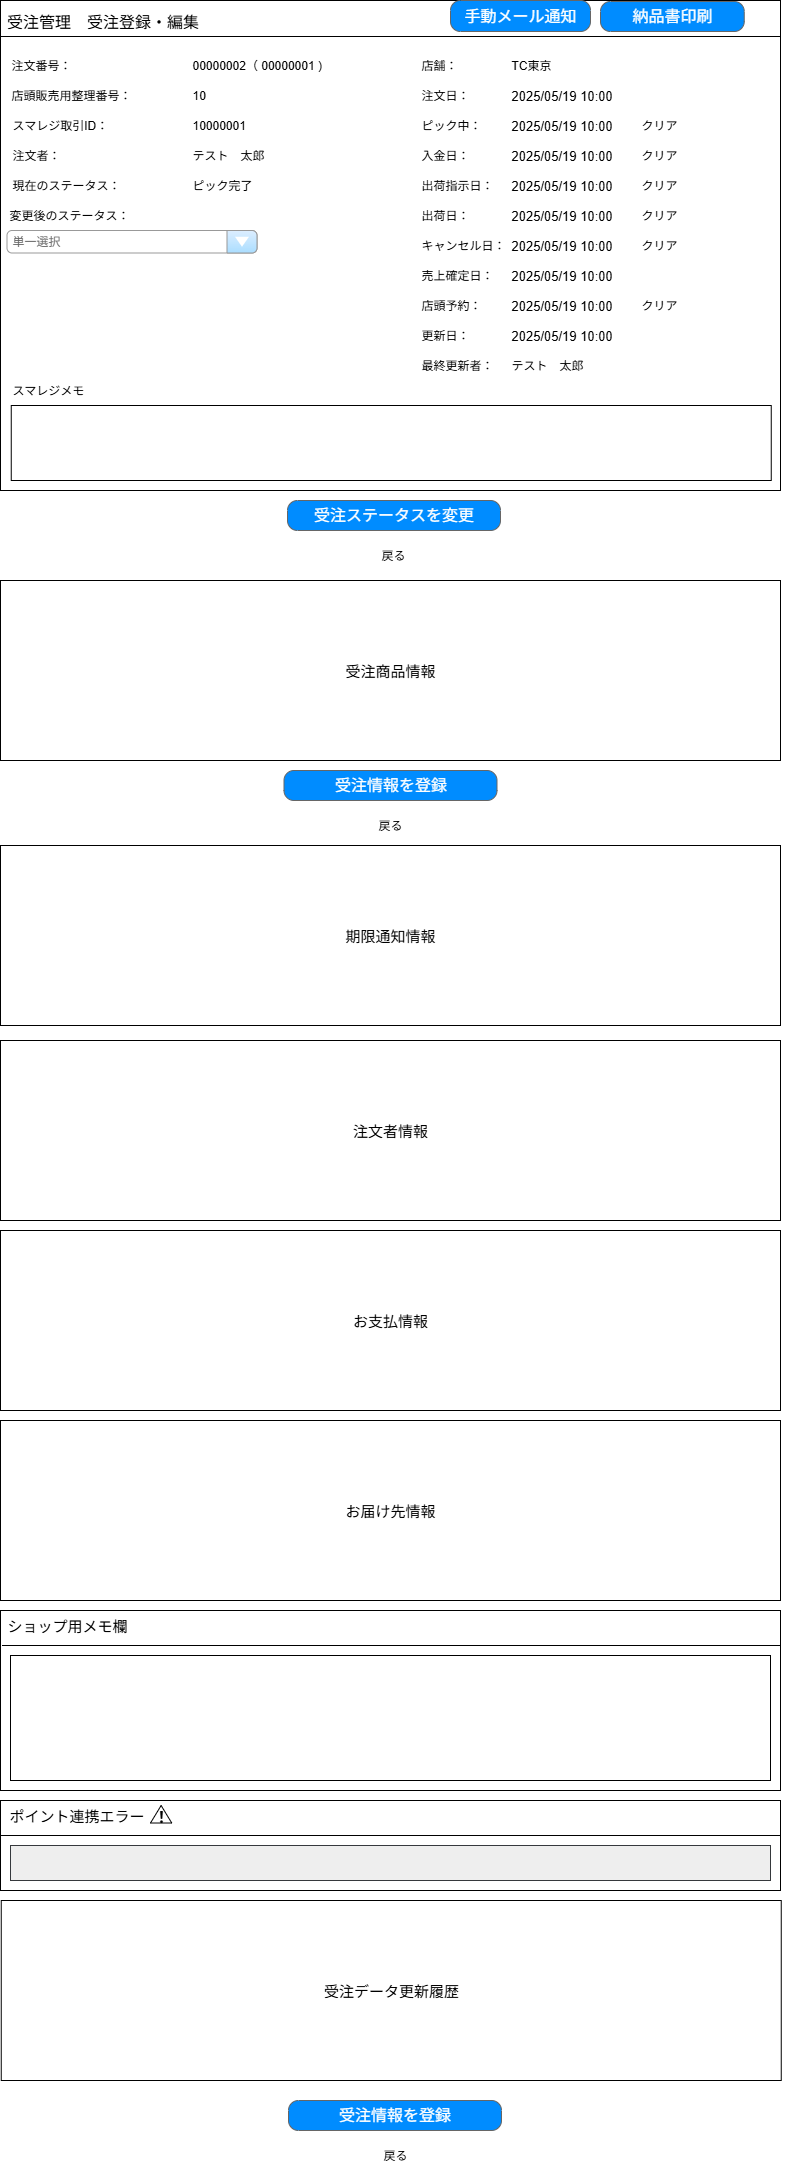

The diagram above was exported from draw.io. Its source (the exported page's mxGraphModel, read from the mxfile embedded in the PNG):
<mxGraphModel dx="786" dy="1685" grid="1" gridSize="10" guides="1" tooltips="1" connect="1" arrows="1" fold="1" page="1" pageScale="1" pageWidth="826" pageHeight="1169" background="none" math="0" shadow="0">
  <root>
    <mxCell id="0" />
    <mxCell id="1" parent="0" />
    <mxCell id="wLx10LDGRGFqN0lsZpG7-20" value="" style="strokeWidth=1;strokeColor=#000000;fillColor=none;shape=rectangle;verticalAlign=top;verticalLabelPosition=bottom;" parent="1" vertex="1">
      <mxGeometry x="20" y="-440" width="780" height="490" as="geometry" />
    </mxCell>
    <mxCell id="4" value="" style="line;strokeWidth=1" parent="1" vertex="1">
      <mxGeometry x="20" y="-409" width="780" height="10" as="geometry" />
    </mxCell>
    <mxCell id="5" value="受注管理　受注登録・編集" style="text;spacingTop=-5;fontSize=16;" parent="1" vertex="1">
      <mxGeometry x="24.5" y="-430" width="210" height="31" as="geometry" />
    </mxCell>
    <mxCell id="MS8s3EF2HFAnA5P26r16-36" value="注文番号：" style="text;html=1;align=left;verticalAlign=middle;whiteSpace=wrap;rounded=0;" parent="1" vertex="1">
      <mxGeometry x="29.25" y="-390" width="100" height="30" as="geometry" />
    </mxCell>
    <mxCell id="MS8s3EF2HFAnA5P26r16-133" value="00000002（ 00000001 )" style="text;html=1;align=left;verticalAlign=middle;whiteSpace=wrap;rounded=0;" parent="1" vertex="1">
      <mxGeometry x="210" y="-390" width="150" height="30" as="geometry" />
    </mxCell>
    <mxCell id="rk8YdVW2NtmdsU5vXZFi-49" value="戻る" style="text;html=1;align=center;verticalAlign=middle;whiteSpace=wrap;rounded=0;" parent="1" vertex="1">
      <mxGeometry x="339.5" y="1700" width="150" height="30" as="geometry" />
    </mxCell>
    <mxCell id="O6oEL1FIT9tr4y0tXmPc-5" value="注文者：" style="text;html=1;align=left;verticalAlign=middle;whiteSpace=wrap;rounded=0;" parent="1" vertex="1">
      <mxGeometry x="30" y="-300" width="100" height="30" as="geometry" />
    </mxCell>
    <mxCell id="O6oEL1FIT9tr4y0tXmPc-6" value="テスト　太郎" style="text;html=1;align=left;verticalAlign=middle;whiteSpace=wrap;rounded=0;" parent="1" vertex="1">
      <mxGeometry x="210" y="-300" width="150" height="30" as="geometry" />
    </mxCell>
    <mxCell id="O6oEL1FIT9tr4y0tXmPc-7" value="現在のステータス：" style="text;html=1;align=left;verticalAlign=middle;whiteSpace=wrap;rounded=0;" parent="1" vertex="1">
      <mxGeometry x="30" y="-270" width="130" height="30" as="geometry" />
    </mxCell>
    <mxCell id="O6oEL1FIT9tr4y0tXmPc-8" value="ピック完了" style="text;html=1;align=left;verticalAlign=middle;whiteSpace=wrap;rounded=0;" parent="1" vertex="1">
      <mxGeometry x="210" y="-270" width="150" height="30" as="geometry" />
    </mxCell>
    <mxCell id="O6oEL1FIT9tr4y0tXmPc-9" value="変更後のステータス：" style="text;html=1;align=left;verticalAlign=middle;whiteSpace=wrap;rounded=0;" parent="1" vertex="1">
      <mxGeometry x="26.5" y="-240" width="150" height="30" as="geometry" />
    </mxCell>
    <mxCell id="O6oEL1FIT9tr4y0tXmPc-10" value="単一選択" style="strokeWidth=1;shadow=0;dashed=0;align=center;html=1;shape=mxgraph.mockup.forms.comboBox;strokeColor=#999999;fillColor=#ddeeff;align=left;fillColor2=#aaddff;mainText=;fontColor=#666666;fontSize=12;spacingLeft=3;" parent="1" vertex="1">
      <mxGeometry x="26.5" y="-210" width="250" height="22.5" as="geometry" />
    </mxCell>
    <mxCell id="O6oEL1FIT9tr4y0tXmPc-11" value="注文日：" style="text;html=1;align=left;verticalAlign=middle;whiteSpace=wrap;rounded=0;" parent="1" vertex="1">
      <mxGeometry x="439.25" y="-360" width="80" height="30" as="geometry" />
    </mxCell>
    <mxCell id="O6oEL1FIT9tr4y0tXmPc-12" value="&lt;span style=&quot;font-size: 13px; text-wrap-mode: nowrap;&quot;&gt;2025/05/19 10:00&lt;/span&gt;" style="text;html=1;align=left;verticalAlign=middle;whiteSpace=wrap;rounded=0;" parent="1" vertex="1">
      <mxGeometry x="529.25" y="-360" width="150" height="30" as="geometry" />
    </mxCell>
    <mxCell id="O6oEL1FIT9tr4y0tXmPc-13" value="ピック中：" style="text;html=1;align=left;verticalAlign=middle;whiteSpace=wrap;rounded=0;" parent="1" vertex="1">
      <mxGeometry x="439.25" y="-330" width="80" height="30" as="geometry" />
    </mxCell>
    <mxCell id="O6oEL1FIT9tr4y0tXmPc-14" value="&lt;span style=&quot;font-size: 13px; text-wrap-mode: nowrap;&quot;&gt;2025/05/19 10:00&lt;/span&gt;" style="text;html=1;align=left;verticalAlign=middle;whiteSpace=wrap;rounded=0;" parent="1" vertex="1">
      <mxGeometry x="529.25" y="-330" width="150" height="30" as="geometry" />
    </mxCell>
    <mxCell id="O6oEL1FIT9tr4y0tXmPc-15" value="入金日：" style="text;html=1;align=left;verticalAlign=middle;whiteSpace=wrap;rounded=0;" parent="1" vertex="1">
      <mxGeometry x="439.25" y="-300" width="80" height="30" as="geometry" />
    </mxCell>
    <mxCell id="O6oEL1FIT9tr4y0tXmPc-17" value="出荷指示日：" style="text;html=1;align=left;verticalAlign=middle;whiteSpace=wrap;rounded=0;" parent="1" vertex="1">
      <mxGeometry x="439.25" y="-270" width="80" height="30" as="geometry" />
    </mxCell>
    <mxCell id="O6oEL1FIT9tr4y0tXmPc-19" value="出荷日：" style="text;html=1;align=left;verticalAlign=middle;whiteSpace=wrap;rounded=0;" parent="1" vertex="1">
      <mxGeometry x="439.25" y="-240" width="80" height="30" as="geometry" />
    </mxCell>
    <mxCell id="O6oEL1FIT9tr4y0tXmPc-21" value="キャンセル日：" style="text;html=1;align=left;verticalAlign=middle;whiteSpace=wrap;rounded=0;" parent="1" vertex="1">
      <mxGeometry x="439.25" y="-210" width="90" height="30" as="geometry" />
    </mxCell>
    <mxCell id="O6oEL1FIT9tr4y0tXmPc-23" value="売上確定日：" style="text;html=1;align=left;verticalAlign=middle;whiteSpace=wrap;rounded=0;" parent="1" vertex="1">
      <mxGeometry x="439.25" y="-180" width="80" height="30" as="geometry" />
    </mxCell>
    <mxCell id="O6oEL1FIT9tr4y0tXmPc-25" value="店頭予約：" style="text;html=1;align=left;verticalAlign=middle;whiteSpace=wrap;rounded=0;" parent="1" vertex="1">
      <mxGeometry x="439.25" y="-150" width="80" height="30" as="geometry" />
    </mxCell>
    <mxCell id="O6oEL1FIT9tr4y0tXmPc-27" value="更新日：" style="text;html=1;align=left;verticalAlign=middle;whiteSpace=wrap;rounded=0;" parent="1" vertex="1">
      <mxGeometry x="439.25" y="-120" width="80" height="30" as="geometry" />
    </mxCell>
    <mxCell id="O6oEL1FIT9tr4y0tXmPc-28" value="&lt;span style=&quot;font-size: 13px; text-wrap-mode: nowrap;&quot;&gt;2025/05/19 10:00&lt;/span&gt;" style="text;html=1;align=left;verticalAlign=middle;whiteSpace=wrap;rounded=0;" parent="1" vertex="1">
      <mxGeometry x="529.25" y="-120" width="150" height="30" as="geometry" />
    </mxCell>
    <mxCell id="O6oEL1FIT9tr4y0tXmPc-29" value="最終更新者：" style="text;html=1;align=left;verticalAlign=middle;whiteSpace=wrap;rounded=0;" parent="1" vertex="1">
      <mxGeometry x="439.25" y="-90" width="80" height="30" as="geometry" />
    </mxCell>
    <mxCell id="O6oEL1FIT9tr4y0tXmPc-30" value="テスト　太郎" style="text;html=1;align=left;verticalAlign=middle;whiteSpace=wrap;rounded=0;" parent="1" vertex="1">
      <mxGeometry x="529.25" y="-90" width="150" height="30" as="geometry" />
    </mxCell>
    <mxCell id="O6oEL1FIT9tr4y0tXmPc-31" value="&lt;span style=&quot;font-size: 16px; font-weight: 400;&quot;&gt;受注ステータスを変更&lt;/span&gt;" style="strokeWidth=1;shadow=0;dashed=0;align=center;html=1;shape=mxgraph.mockup.buttons.button;strokeColor=#666666;fontColor=#ffffff;mainText=;buttonStyle=round;fontSize=17;fontStyle=1;fillColor=#008cff;whiteSpace=wrap;" parent="1" vertex="1">
      <mxGeometry x="307" y="60" width="213" height="30" as="geometry" />
    </mxCell>
    <mxCell id="O6oEL1FIT9tr4y0tXmPc-33" value="戻る" style="text;html=1;align=center;verticalAlign=middle;whiteSpace=wrap;rounded=0;" parent="1" vertex="1">
      <mxGeometry x="338" y="100" width="150" height="30" as="geometry" />
    </mxCell>
    <mxCell id="O6oEL1FIT9tr4y0tXmPc-34" value="" style="group" parent="1" connectable="0" vertex="1">
      <mxGeometry x="20" y="600" width="780" height="180" as="geometry" />
    </mxCell>
    <mxCell id="MS8s3EF2HFAnA5P26r16-134" value="" style="strokeWidth=1;strokeColor=#000000;fillColor=none;shape=rectangle;verticalAlign=top;verticalLabelPosition=bottom;" parent="O6oEL1FIT9tr4y0tXmPc-34" vertex="1">
      <mxGeometry width="780" height="180" as="geometry" />
    </mxCell>
    <mxCell id="MS8s3EF2HFAnA5P26r16-135" value="注文者情報" style="text;html=1;align=center;verticalAlign=middle;whiteSpace=wrap;rounded=0;fontSize=15;" parent="O6oEL1FIT9tr4y0tXmPc-34" vertex="1">
      <mxGeometry x="10" y="10" width="760" height="160" as="geometry" />
    </mxCell>
    <mxCell id="O6oEL1FIT9tr4y0tXmPc-37" value="" style="group" parent="1" connectable="0" vertex="1">
      <mxGeometry x="20" y="790" width="780" height="180" as="geometry" />
    </mxCell>
    <mxCell id="O6oEL1FIT9tr4y0tXmPc-38" value="" style="strokeWidth=1;strokeColor=#000000;fillColor=none;shape=rectangle;verticalAlign=top;verticalLabelPosition=bottom;" parent="O6oEL1FIT9tr4y0tXmPc-37" vertex="1">
      <mxGeometry width="780" height="180" as="geometry" />
    </mxCell>
    <mxCell id="O6oEL1FIT9tr4y0tXmPc-39" value="お支払情報" style="text;html=1;align=center;verticalAlign=middle;whiteSpace=wrap;rounded=0;fontSize=15;" parent="O6oEL1FIT9tr4y0tXmPc-37" vertex="1">
      <mxGeometry x="10" y="10" width="760" height="160" as="geometry" />
    </mxCell>
    <mxCell id="O6oEL1FIT9tr4y0tXmPc-40" value="" style="group" parent="1" connectable="0" vertex="1">
      <mxGeometry x="20" y="980" width="780" height="180" as="geometry" />
    </mxCell>
    <mxCell id="O6oEL1FIT9tr4y0tXmPc-41" value="" style="strokeWidth=1;strokeColor=#000000;fillColor=none;shape=rectangle;verticalAlign=top;verticalLabelPosition=bottom;" parent="O6oEL1FIT9tr4y0tXmPc-40" vertex="1">
      <mxGeometry width="780" height="180" as="geometry" />
    </mxCell>
    <mxCell id="O6oEL1FIT9tr4y0tXmPc-42" value="お届け先情報" style="text;html=1;align=center;verticalAlign=middle;whiteSpace=wrap;rounded=0;fontSize=15;" parent="O6oEL1FIT9tr4y0tXmPc-40" vertex="1">
      <mxGeometry x="10.000000000000002" y="10" width="760" height="160" as="geometry" />
    </mxCell>
    <mxCell id="O6oEL1FIT9tr4y0tXmPc-43" value="" style="group" parent="1" connectable="0" vertex="1">
      <mxGeometry x="24.5" y="1170" width="780" height="180" as="geometry" />
    </mxCell>
    <mxCell id="O6oEL1FIT9tr4y0tXmPc-49" value="&lt;span style=&quot;font-size: 16px; font-weight: 400;&quot;&gt;受注情報を登録&lt;/span&gt;" style="strokeWidth=1;shadow=0;dashed=0;align=center;html=1;shape=mxgraph.mockup.buttons.button;strokeColor=#666666;fontColor=#ffffff;mainText=;buttonStyle=round;fontSize=17;fontStyle=1;fillColor=#008cff;whiteSpace=wrap;" parent="1" vertex="1">
      <mxGeometry x="308" y="1660" width="213" height="30" as="geometry" />
    </mxCell>
    <mxCell id="O6oEL1FIT9tr4y0tXmPc-44" value="" style="strokeWidth=1;strokeColor=#000000;fillColor=none;shape=rectangle;verticalAlign=top;verticalLabelPosition=bottom;" parent="1" vertex="1">
      <mxGeometry x="20" y="1170" width="780" height="180" as="geometry" />
    </mxCell>
    <mxCell id="O6oEL1FIT9tr4y0tXmPc-50" value="ショップ用メモ欄" style="text;html=1;align=left;verticalAlign=middle;whiteSpace=wrap;rounded=0;fontSize=15;" parent="1" vertex="1">
      <mxGeometry x="24.5" y="1170" width="137" height="30" as="geometry" />
    </mxCell>
    <mxCell id="O6oEL1FIT9tr4y0tXmPc-51" value="" style="line;strokeWidth=1" parent="1" vertex="1">
      <mxGeometry x="21.5" y="1200" width="778.5" height="10" as="geometry" />
    </mxCell>
    <mxCell id="O6oEL1FIT9tr4y0tXmPc-52" value="" style="rounded=0;whiteSpace=wrap;html=1;align=left;fontSize=12;" parent="1" vertex="1">
      <mxGeometry x="30" y="1215" width="760" height="125" as="geometry" />
    </mxCell>
    <mxCell id="O6oEL1FIT9tr4y0tXmPc-53" value="" style="group" parent="1" connectable="0" vertex="1">
      <mxGeometry x="26.5" y="1360" width="780" height="180" as="geometry" />
    </mxCell>
    <mxCell id="O6oEL1FIT9tr4y0tXmPc-54" value="" style="strokeWidth=1;strokeColor=#000000;fillColor=none;shape=rectangle;verticalAlign=top;verticalLabelPosition=bottom;" parent="1" vertex="1">
      <mxGeometry x="20" y="1360" width="780" height="90" as="geometry" />
    </mxCell>
    <mxCell id="O6oEL1FIT9tr4y0tXmPc-55" value="ポイント連携エラー" style="text;html=1;align=left;verticalAlign=middle;whiteSpace=wrap;rounded=0;fontSize=15;" parent="1" vertex="1">
      <mxGeometry x="26.5" y="1360" width="165" height="30" as="geometry" />
    </mxCell>
    <mxCell id="O6oEL1FIT9tr4y0tXmPc-56" value="" style="line;strokeWidth=1" parent="1" vertex="1">
      <mxGeometry x="20" y="1390" width="780" height="10" as="geometry" />
    </mxCell>
    <mxCell id="O6oEL1FIT9tr4y0tXmPc-57" value="" style="rounded=0;whiteSpace=wrap;html=1;align=left;fontSize=12;fillColor=#eeeeee;strokeColor=#36393d;" parent="1" vertex="1">
      <mxGeometry x="30" y="1405" width="760" height="35" as="geometry" />
    </mxCell>
    <mxCell id="O6oEL1FIT9tr4y0tXmPc-59" value="" style="group" parent="1" connectable="0" vertex="1">
      <mxGeometry x="20" y="140" width="780" height="180" as="geometry" />
    </mxCell>
    <mxCell id="O6oEL1FIT9tr4y0tXmPc-60" value="" style="strokeWidth=1;strokeColor=#000000;fillColor=none;shape=rectangle;verticalAlign=top;verticalLabelPosition=bottom;" parent="O6oEL1FIT9tr4y0tXmPc-59" vertex="1">
      <mxGeometry width="780" height="180" as="geometry" />
    </mxCell>
    <mxCell id="O6oEL1FIT9tr4y0tXmPc-61" value="受注商品情報" style="text;html=1;align=center;verticalAlign=middle;whiteSpace=wrap;rounded=0;fontSize=15;" parent="O6oEL1FIT9tr4y0tXmPc-59" vertex="1">
      <mxGeometry x="10" y="10" width="760" height="160" as="geometry" />
    </mxCell>
    <mxCell id="O6oEL1FIT9tr4y0tXmPc-62" value="&lt;span style=&quot;font-size: 16px; font-weight: 400;&quot;&gt;受注情報を登録&lt;/span&gt;" style="strokeWidth=1;shadow=0;dashed=0;align=center;html=1;shape=mxgraph.mockup.buttons.button;strokeColor=#666666;fontColor=#ffffff;mainText=;buttonStyle=round;fontSize=17;fontStyle=1;fillColor=#008cff;whiteSpace=wrap;" parent="1" vertex="1">
      <mxGeometry x="303.5" y="330" width="213" height="30" as="geometry" />
    </mxCell>
    <mxCell id="O6oEL1FIT9tr4y0tXmPc-63" value="戻る" style="text;html=1;align=center;verticalAlign=middle;whiteSpace=wrap;rounded=0;" parent="1" vertex="1">
      <mxGeometry x="335" y="370" width="150" height="30" as="geometry" />
    </mxCell>
    <mxCell id="iRGhZy7pqsarROye0-F4-5" value="" style="group" parent="1" connectable="0" vertex="1">
      <mxGeometry x="20.75" y="1460" width="780" height="180" as="geometry" />
    </mxCell>
    <mxCell id="iRGhZy7pqsarROye0-F4-6" value="" style="strokeWidth=1;strokeColor=#000000;fillColor=none;shape=rectangle;verticalAlign=top;verticalLabelPosition=bottom;" parent="iRGhZy7pqsarROye0-F4-5" vertex="1">
      <mxGeometry width="780" height="180" as="geometry" />
    </mxCell>
    <mxCell id="iRGhZy7pqsarROye0-F4-7" value="受注データ更新履歴" style="text;html=1;align=center;verticalAlign=middle;whiteSpace=wrap;rounded=0;fontSize=15;" parent="iRGhZy7pqsarROye0-F4-5" vertex="1">
      <mxGeometry x="10" y="10" width="760" height="160" as="geometry" />
    </mxCell>
    <mxCell id="SVDNLk3PdC3r9XyCGva6-6" value="" style="group" parent="1" connectable="0" vertex="1">
      <mxGeometry x="20" y="405" width="780" height="180" as="geometry" />
    </mxCell>
    <mxCell id="SVDNLk3PdC3r9XyCGva6-7" value="" style="strokeWidth=1;strokeColor=#000000;fillColor=none;shape=rectangle;verticalAlign=top;verticalLabelPosition=bottom;" parent="SVDNLk3PdC3r9XyCGva6-6" vertex="1">
      <mxGeometry width="780" height="180" as="geometry" />
    </mxCell>
    <mxCell id="SVDNLk3PdC3r9XyCGva6-8" value="期限通知情報" style="text;html=1;align=center;verticalAlign=middle;whiteSpace=wrap;rounded=0;fontSize=15;" parent="SVDNLk3PdC3r9XyCGva6-6" vertex="1">
      <mxGeometry x="10" y="10" width="760" height="160" as="geometry" />
    </mxCell>
    <mxCell id="SVDNLk3PdC3r9XyCGva6-9" value="スマレジ取引ID：" style="text;html=1;align=left;verticalAlign=middle;whiteSpace=wrap;rounded=0;" parent="1" vertex="1">
      <mxGeometry x="30" y="-330" width="100" height="30" as="geometry" />
    </mxCell>
    <mxCell id="SVDNLk3PdC3r9XyCGva6-10" value="10000001" style="text;html=1;align=left;verticalAlign=middle;whiteSpace=wrap;rounded=0;" parent="1" vertex="1">
      <mxGeometry x="210" y="-330" width="150" height="30" as="geometry" />
    </mxCell>
    <mxCell id="SVDNLk3PdC3r9XyCGva6-12" value="&lt;span style=&quot;font-size: 13px; text-wrap-mode: nowrap;&quot;&gt;2025/05/19 10:00&lt;/span&gt;" style="text;html=1;align=left;verticalAlign=middle;whiteSpace=wrap;rounded=0;" parent="1" vertex="1">
      <mxGeometry x="529.25" y="-300" width="150" height="30" as="geometry" />
    </mxCell>
    <mxCell id="SVDNLk3PdC3r9XyCGva6-13" value="&lt;span style=&quot;font-size: 13px; text-wrap-mode: nowrap;&quot;&gt;2025/05/19 10:00&lt;/span&gt;" style="text;html=1;align=left;verticalAlign=middle;whiteSpace=wrap;rounded=0;" parent="1" vertex="1">
      <mxGeometry x="529.25" y="-270" width="150" height="30" as="geometry" />
    </mxCell>
    <mxCell id="SVDNLk3PdC3r9XyCGva6-14" value="&lt;span style=&quot;font-size: 13px; text-wrap-mode: nowrap;&quot;&gt;2025/05/19 10:00&lt;/span&gt;" style="text;html=1;align=left;verticalAlign=middle;whiteSpace=wrap;rounded=0;" parent="1" vertex="1">
      <mxGeometry x="529.25" y="-240" width="150" height="30" as="geometry" />
    </mxCell>
    <mxCell id="SVDNLk3PdC3r9XyCGva6-15" value="&lt;span style=&quot;font-size: 13px; text-wrap-mode: nowrap;&quot;&gt;2025/05/19 10:00&lt;/span&gt;" style="text;html=1;align=left;verticalAlign=middle;whiteSpace=wrap;rounded=0;" parent="1" vertex="1">
      <mxGeometry x="529.25" y="-210" width="150" height="30" as="geometry" />
    </mxCell>
    <mxCell id="SVDNLk3PdC3r9XyCGva6-16" value="&lt;span style=&quot;font-size: 13px; text-wrap-mode: nowrap;&quot;&gt;2025/05/19 10:00&lt;/span&gt;" style="text;html=1;align=left;verticalAlign=middle;whiteSpace=wrap;rounded=0;" parent="1" vertex="1">
      <mxGeometry x="529.25" y="-180" width="150" height="30" as="geometry" />
    </mxCell>
    <mxCell id="SVDNLk3PdC3r9XyCGva6-17" value="&lt;span style=&quot;font-size: 13px; text-wrap-mode: nowrap;&quot;&gt;2025/05/19 10:00&lt;/span&gt;" style="text;html=1;align=left;verticalAlign=middle;whiteSpace=wrap;rounded=0;" parent="1" vertex="1">
      <mxGeometry x="529.25" y="-150" width="150" height="30" as="geometry" />
    </mxCell>
    <mxCell id="SVDNLk3PdC3r9XyCGva6-18" value="クリア" style="text;html=1;align=left;verticalAlign=middle;whiteSpace=wrap;rounded=0;" parent="1" vertex="1">
      <mxGeometry x="659.25" y="-330" width="100" height="30" as="geometry" />
    </mxCell>
    <mxCell id="SVDNLk3PdC3r9XyCGva6-19" value="クリア" style="text;html=1;align=left;verticalAlign=middle;whiteSpace=wrap;rounded=0;" parent="1" vertex="1">
      <mxGeometry x="659.25" y="-300" width="100" height="30" as="geometry" />
    </mxCell>
    <mxCell id="SVDNLk3PdC3r9XyCGva6-20" value="クリア" style="text;html=1;align=left;verticalAlign=middle;whiteSpace=wrap;rounded=0;" parent="1" vertex="1">
      <mxGeometry x="659.25" y="-270" width="100" height="30" as="geometry" />
    </mxCell>
    <mxCell id="SVDNLk3PdC3r9XyCGva6-21" value="クリア" style="text;html=1;align=left;verticalAlign=middle;whiteSpace=wrap;rounded=0;" parent="1" vertex="1">
      <mxGeometry x="659.25" y="-240" width="100" height="30" as="geometry" />
    </mxCell>
    <mxCell id="SVDNLk3PdC3r9XyCGva6-22" value="クリア" style="text;html=1;align=left;verticalAlign=middle;whiteSpace=wrap;rounded=0;" parent="1" vertex="1">
      <mxGeometry x="659.25" y="-210" width="100" height="30" as="geometry" />
    </mxCell>
    <mxCell id="SVDNLk3PdC3r9XyCGva6-24" value="クリア" style="text;html=1;align=left;verticalAlign=middle;whiteSpace=wrap;rounded=0;" parent="1" vertex="1">
      <mxGeometry x="659.25" y="-150" width="100" height="30" as="geometry" />
    </mxCell>
    <mxCell id="SVDNLk3PdC3r9XyCGva6-25" value="店舗：" style="text;html=1;align=left;verticalAlign=middle;whiteSpace=wrap;rounded=0;" parent="1" vertex="1">
      <mxGeometry x="439.25" y="-390" width="80" height="30" as="geometry" />
    </mxCell>
    <mxCell id="SVDNLk3PdC3r9XyCGva6-26" value="TC東京" style="text;html=1;align=left;verticalAlign=middle;whiteSpace=wrap;rounded=0;" parent="1" vertex="1">
      <mxGeometry x="529.25" y="-390" width="150" height="30" as="geometry" />
    </mxCell>
    <mxCell id="-rH4Zk-QttFhO68n6CEb-6" value="" style="rounded=0;whiteSpace=wrap;html=1;align=left;fontSize=12;" parent="1" vertex="1">
      <mxGeometry x="30.75" y="-35" width="760" height="75" as="geometry" />
    </mxCell>
    <mxCell id="-rH4Zk-QttFhO68n6CEb-7" value="スマレジメモ" style="text;html=1;align=left;verticalAlign=middle;whiteSpace=wrap;rounded=0;" parent="1" vertex="1">
      <mxGeometry x="30" y="-65" width="100" height="30" as="geometry" />
    </mxCell>
    <mxCell id="x1WAf-pYVAcSorIxZee2-5" value="店頭販売用整理番号：" style="text;html=1;align=left;verticalAlign=middle;whiteSpace=wrap;rounded=0;" parent="1" vertex="1">
      <mxGeometry x="29.25" y="-360" width="140.75" height="30" as="geometry" />
    </mxCell>
    <mxCell id="x1WAf-pYVAcSorIxZee2-6" value="10" style="text;html=1;align=left;verticalAlign=middle;whiteSpace=wrap;rounded=0;" parent="1" vertex="1">
      <mxGeometry x="210" y="-360" width="150" height="30" as="geometry" />
    </mxCell>
    <mxCell id="IaDj1CelyyltOqVur5mv-5" value="&lt;span style=&quot;font-size: 16px; font-weight: 400;&quot;&gt;手動メール通知&lt;/span&gt;" style="strokeWidth=1;shadow=0;dashed=0;align=center;html=1;shape=mxgraph.mockup.buttons.button;strokeColor=#666666;fontColor=#ffffff;mainText=;buttonStyle=round;fontSize=17;fontStyle=1;fillColor=#008cff;whiteSpace=wrap;" parent="1" vertex="1">
      <mxGeometry x="470" y="-440" width="140" height="31" as="geometry" />
    </mxCell>
    <mxCell id="IaDj1CelyyltOqVur5mv-6" value="&lt;span style=&quot;font-size: 16px; font-weight: 400;&quot;&gt;納品書印刷&lt;/span&gt;" style="strokeWidth=1;shadow=0;dashed=0;align=center;html=1;shape=mxgraph.mockup.buttons.button;strokeColor=#666666;fontColor=#ffffff;mainText=;buttonStyle=round;fontSize=17;fontStyle=1;fillColor=#008cff;whiteSpace=wrap;" parent="1" vertex="1">
      <mxGeometry x="620" y="-439" width="143.75" height="30" as="geometry" />
    </mxCell>
    <mxCell id="DQsJ5VuUNe40_4wb2sHg-5" value="" style="triangle;whiteSpace=wrap;html=1;rotation=-90;" parent="1" vertex="1">
      <mxGeometry x="171.88" y="1363.13" width="17.5" height="21.25" as="geometry" />
    </mxCell>
    <mxCell id="DQsJ5VuUNe40_4wb2sHg-7" value="！" style="rounded=0;whiteSpace=wrap;html=1;fontSize=16;fontStyle=1;fillColor=none;strokeColor=none;" parent="1" vertex="1">
      <mxGeometry x="165.63" y="1360.75" width="30" height="30" as="geometry" />
    </mxCell>
  </root>
</mxGraphModel>